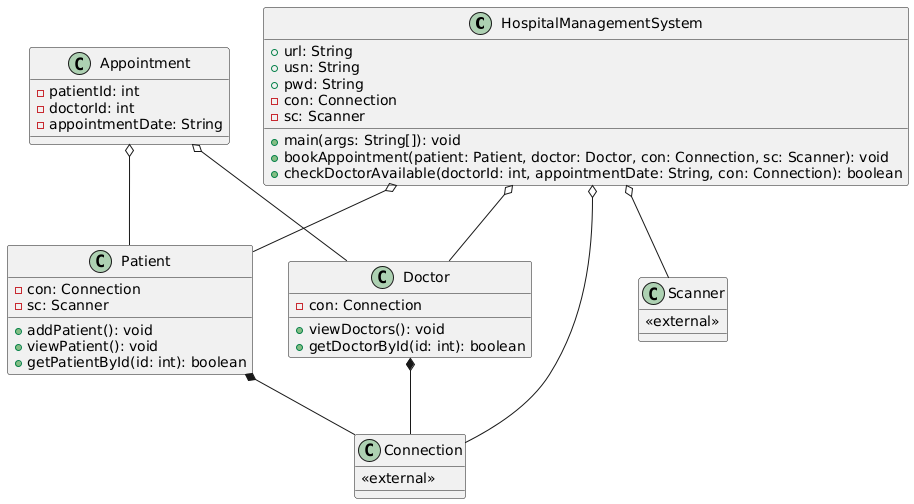

The diagram above was rendered by PlantUML. Its source (embedded in the PNG):
@startuml
!define ENTITY_STYLE_CLASS
!define ENTITY_STYLE_ATTRIBUTE

class HospitalManagementSystem {
    + url: String
    + usn: String
    + pwd: String
    - con: Connection
    - sc: Scanner
    + main(args: String[]): void
    + bookAppointment(patient: Patient, doctor: Doctor, con: Connection, sc: Scanner): void
    + checkDoctorAvailable(doctorId: int, appointmentDate: String, con: Connection): boolean
}

class Patient {
    - con: Connection
    - sc: Scanner
    + addPatient(): void
    + viewPatient(): void
    + getPatientById(id: int): boolean
}

class Doctor {
    - con: Connection
    + viewDoctors(): void
    + getDoctorById(id: int): boolean
}

class Connection {
    <<external>>
}

class Scanner {
    <<external>>
}

class Appointment {
    - patientId: int
    - doctorId: int
    - appointmentDate: String
}

HospitalManagementSystem o-- Patient
HospitalManagementSystem o-- Doctor
Patient *-- Connection
Doctor *-- Connection
HospitalManagementSystem o-- Connection
HospitalManagementSystem o-- Scanner
Appointment o-- Patient
Appointment o-- Doctor
@enduml